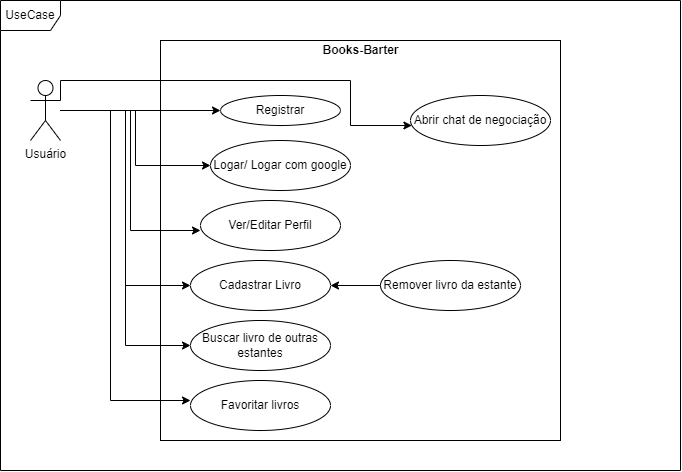

The diagram above was exported from draw.io. Its source (the exported page's mxGraphModel, read from the mxfile embedded in the PNG):
<mxGraphModel dx="1195" dy="663" grid="1" gridSize="10" guides="1" tooltips="1" connect="1" arrows="1" fold="1" page="1" pageScale="1" pageWidth="850" pageHeight="1100" math="0" shadow="0">
  <root>
    <mxCell id="0" />
    <mxCell id="1" parent="0" />
    <mxCell id="otdyIB9__db2vQIfOXg8-1" value="UseCase" style="shape=umlFrame;whiteSpace=wrap;html=1;pointerEvents=0;" vertex="1" parent="1">
      <mxGeometry x="80" y="40" width="680" height="470" as="geometry" />
    </mxCell>
    <mxCell id="otdyIB9__db2vQIfOXg8-2" value="Usuário&lt;br&gt;" style="shape=umlActor;verticalLabelPosition=bottom;verticalAlign=top;html=1;" vertex="1" parent="1">
      <mxGeometry x="110" y="120" width="30" height="60" as="geometry" />
    </mxCell>
    <mxCell id="otdyIB9__db2vQIfOXg8-5" value="" style="verticalLabelPosition=bottom;verticalAlign=top;html=1;shape=mxgraph.basic.rect;fillColor2=none;strokeWidth=1;size=20;indent=5;" vertex="1" parent="1">
      <mxGeometry x="240" y="80" width="400" height="400" as="geometry" />
    </mxCell>
    <mxCell id="otdyIB9__db2vQIfOXg8-6" value="&lt;b&gt;Books-Barter&lt;/b&gt;" style="text;html=1;align=center;verticalAlign=middle;resizable=0;points=[];autosize=1;strokeColor=none;fillColor=none;" vertex="1" parent="1">
      <mxGeometry x="390" y="75" width="100" height="30" as="geometry" />
    </mxCell>
    <mxCell id="otdyIB9__db2vQIfOXg8-7" value="Registrar" style="ellipse;whiteSpace=wrap;html=1;" vertex="1" parent="1">
      <mxGeometry x="300" y="135" width="120" height="30" as="geometry" />
    </mxCell>
    <mxCell id="otdyIB9__db2vQIfOXg8-8" value="" style="edgeStyle=orthogonalEdgeStyle;rounded=0;orthogonalLoop=1;jettySize=auto;verticalAlign=middle;html=1;" edge="1" parent="1" source="otdyIB9__db2vQIfOXg8-2" target="otdyIB9__db2vQIfOXg8-7">
      <mxGeometry relative="1" as="geometry" />
    </mxCell>
    <mxCell id="otdyIB9__db2vQIfOXg8-9" value="Logar/ Logar com google" style="ellipse;whiteSpace=wrap;html=1;" vertex="1" parent="1">
      <mxGeometry x="290" y="180" width="140" height="50" as="geometry" />
    </mxCell>
    <mxCell id="otdyIB9__db2vQIfOXg8-10" style="edgeStyle=orthogonalEdgeStyle;rounded=0;orthogonalLoop=1;jettySize=auto;html=1;" edge="1" parent="1" source="otdyIB9__db2vQIfOXg8-2" target="otdyIB9__db2vQIfOXg8-9">
      <mxGeometry relative="1" as="geometry" />
    </mxCell>
    <mxCell id="otdyIB9__db2vQIfOXg8-11" value="Cadastrar Livro" style="ellipse;whiteSpace=wrap;html=1;" vertex="1" parent="1">
      <mxGeometry x="270" y="300" width="140" height="50" as="geometry" />
    </mxCell>
    <mxCell id="otdyIB9__db2vQIfOXg8-12" style="edgeStyle=orthogonalEdgeStyle;rounded=0;orthogonalLoop=1;jettySize=auto;html=1;entryX=0.1;entryY=0.475;entryDx=0;entryDy=0;entryPerimeter=0;" edge="1" parent="1" source="otdyIB9__db2vQIfOXg8-2" target="otdyIB9__db2vQIfOXg8-5">
      <mxGeometry relative="1" as="geometry">
        <Array as="points">
          <mxPoint x="210" y="150" />
          <mxPoint x="210" y="270" />
        </Array>
      </mxGeometry>
    </mxCell>
    <mxCell id="otdyIB9__db2vQIfOXg8-13" value="Ver/Editar Perfil" style="ellipse;whiteSpace=wrap;html=1;" vertex="1" parent="1">
      <mxGeometry x="280" y="240" width="140" height="50" as="geometry" />
    </mxCell>
    <mxCell id="otdyIB9__db2vQIfOXg8-14" value="Buscar livro de outras estantes" style="ellipse;whiteSpace=wrap;html=1;" vertex="1" parent="1">
      <mxGeometry x="270" y="360" width="140" height="50" as="geometry" />
    </mxCell>
    <mxCell id="otdyIB9__db2vQIfOXg8-15" value="Favoritar livros" style="ellipse;whiteSpace=wrap;html=1;" vertex="1" parent="1">
      <mxGeometry x="270" y="420" width="140" height="50" as="geometry" />
    </mxCell>
    <mxCell id="otdyIB9__db2vQIfOXg8-16" value="Abrir chat de negociação" style="ellipse;whiteSpace=wrap;html=1;" vertex="1" parent="1">
      <mxGeometry x="490" y="135" width="140" height="50" as="geometry" />
    </mxCell>
    <mxCell id="otdyIB9__db2vQIfOXg8-24" style="edgeStyle=orthogonalEdgeStyle;rounded=0;orthogonalLoop=1;jettySize=auto;html=1;" edge="1" parent="1" source="otdyIB9__db2vQIfOXg8-17" target="otdyIB9__db2vQIfOXg8-11">
      <mxGeometry relative="1" as="geometry" />
    </mxCell>
    <mxCell id="otdyIB9__db2vQIfOXg8-17" value="Remover livro da estante" style="ellipse;whiteSpace=wrap;html=1;" vertex="1" parent="1">
      <mxGeometry x="460" y="300" width="140" height="50" as="geometry" />
    </mxCell>
    <mxCell id="otdyIB9__db2vQIfOXg8-18" style="edgeStyle=orthogonalEdgeStyle;rounded=0;orthogonalLoop=1;jettySize=auto;html=1;entryX=0;entryY=0.5;entryDx=0;entryDy=0;" edge="1" parent="1" source="otdyIB9__db2vQIfOXg8-2" target="otdyIB9__db2vQIfOXg8-11">
      <mxGeometry relative="1" as="geometry" />
    </mxCell>
    <mxCell id="otdyIB9__db2vQIfOXg8-21" style="edgeStyle=orthogonalEdgeStyle;rounded=0;orthogonalLoop=1;jettySize=auto;html=1;entryX=0;entryY=0.5;entryDx=0;entryDy=0;" edge="1" parent="1" source="otdyIB9__db2vQIfOXg8-2" target="otdyIB9__db2vQIfOXg8-14">
      <mxGeometry relative="1" as="geometry" />
    </mxCell>
    <mxCell id="otdyIB9__db2vQIfOXg8-22" style="edgeStyle=orthogonalEdgeStyle;rounded=0;orthogonalLoop=1;jettySize=auto;html=1;entryX=0.075;entryY=0.9;entryDx=0;entryDy=0;entryPerimeter=0;" edge="1" parent="1" source="otdyIB9__db2vQIfOXg8-2" target="otdyIB9__db2vQIfOXg8-5">
      <mxGeometry relative="1" as="geometry" />
    </mxCell>
    <mxCell id="otdyIB9__db2vQIfOXg8-23" style="edgeStyle=orthogonalEdgeStyle;rounded=0;orthogonalLoop=1;jettySize=auto;html=1;exitX=1;exitY=0.3333333333333333;exitDx=0;exitDy=0;exitPerimeter=0;" edge="1" parent="1" source="otdyIB9__db2vQIfOXg8-2" target="otdyIB9__db2vQIfOXg8-16">
      <mxGeometry relative="1" as="geometry">
        <Array as="points">
          <mxPoint x="140" y="120" />
          <mxPoint x="430" y="120" />
          <mxPoint x="430" y="165" />
        </Array>
      </mxGeometry>
    </mxCell>
  </root>
</mxGraphModel>